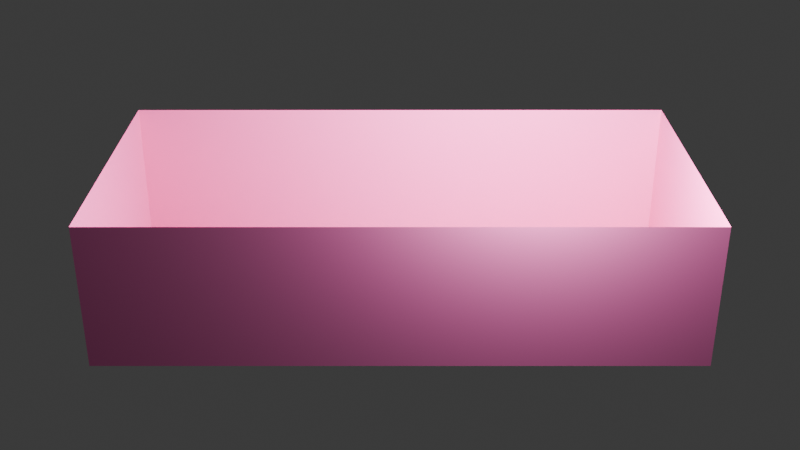 # Source: donuxbox.blend  (saved by Blender 4.2.66; exported with 4.5.12 LTS)
import bpy
from mathutils import Matrix  # noqa: F401  (used for matrix-valued properties, if any)

bpy.ops.wm.read_factory_settings(use_empty=True)
scene = bpy.context.scene
scene.name = 'Scene'

# ---- collections
col_collection = bpy.data.collections.new('Collection'); scene.collection.children.link(col_collection)

# ---- materials (node trees are filled in below, after node groups)
mat_material = bpy.data.materials.new('Material')
mat_material.alpha_threshold = 0.0
mat_material.use_transparent_shadow = False
mat_material.roughness = 0.5
mat_material.line_color = (0.0, 0.0, 0.0, 1.0)

# ---- material node trees
mat_material.use_nodes = True; mat_material.node_tree.nodes.clear()
_N = mat_material.node_tree.nodes; _L = mat_material.node_tree.links
n0 = _N.new('ShaderNodeOutputMaterial'); n0.name = 'Material Output'; n0.location = (300, 300)
n1 = _N.new('ShaderNodeBsdfPrincipled'); n1.name = 'Principled BSDF'; n1.location = (10, 300)
n1.inputs[0].default_value = (0.8001, 0.1639, 0.4437, 1.0)
n1.inputs[3].default_value = 1.45
_L.new(n1.outputs[0], n0.inputs[0])
n0.is_active_output = True

# ---- world
world_world = bpy.data.worlds.new('World'); scene.world = world_world
world_world.use_nodes = True; world_world.node_tree.nodes.clear()
_N = world_world.node_tree.nodes; _L = world_world.node_tree.links
n0 = _N.new('ShaderNodeOutputWorld'); n0.name = 'World Output'; n0.location = (300, 300)
n1 = _N.new('ShaderNodeBackground'); n1.name = 'Background'; n1.location = (10, 300)
n1.inputs[0].default_value = (0.05088, 0.05088, 0.05088, 1.0)
_L.new(n1.outputs[0], n0.inputs[0])
n0.is_active_output = True
world_world.color = (0.05088, 0.05088, 0.05088)
world_world.sun_shadow_jitter_overblur = 0.0

# ---- cameras
cam_camera = bpy.data.cameras.new('Camera')
cam_camera.clip_end = 100.0
cam_camera.ortho_scale = 7.314

# ---- lights
light_light = bpy.data.lights.new('Light', 'POINT')
light_light.energy = 1000.0
light_light.shadow_soft_size = 0.1

# ---- meshes
me_cube = bpy.data.meshes.new('Cube')
me_cube.from_pydata([(1.0, 1.0, 1.0), (1.0, 1.0, -1.0), (1.0, -1.0, 1.0), (1.0, -1.0, -1.0), (-1.0, 1.0, 1.0), (-1.0, 1.0, -1.0), (-1.0, -1.0, 1.0), (-1.0, -1.0, -1.0)], [], [(3, 2, 6, 7), (7, 6, 4, 5), (5, 1, 3, 7), (1, 0, 2, 3), (5, 4, 0, 1)])
_uv = me_cube.uv_layers.new(name='UVMap')
_uv.uv.foreach_set('vector', [0.375, 0.75, 0.625, 0.75, 0.625, 1.0, 0.375, 1.0, 0.375, 0.0, 0.625, 0.0, 0.625, 0.25, 0.375, 0.25, 0.125, 0.5, 0.375, 0.5, 0.375, 0.75, 0.125, 0.75, 0.375, 0.5, 0.625, 0.5, 0.625, 0.75, 0.375, 0.75, 0.375, 0.25, 0.625, 0.25, 0.625, 0.5, 0.375, 0.5])
me_cube.materials.append(mat_material)
me_cube.use_mirror_vertex_groups = False
me_cube.update()

# ---- objects
ob_donut_box = bpy.data.objects.new('donut box', me_cube)
ob_light = bpy.data.objects.new('Light', light_light)
ob_camera = bpy.data.objects.new('Camera', cam_camera)

# ---- transforms, parenting, visibility, modifiers, constraints
ob_donut_box.location = (0.0, 0.0, 0.5)
ob_donut_box.scale = (2.0, 1.0, 0.5)
ob_donut_box.lock_rotations_4d = False
ob_donut_box.empty_display_type = 'ARROWS'
ob_donut_box.lineart.crease_threshold = 0.0
ob_light.location = (0.8559, -1.063, 1.825)
ob_light.rotation_euler = (0.6503, 0.05522, 1.866)
ob_light.lock_rotations_4d = False
ob_light.empty_display_type = 'ARROWS'
ob_light.color = (0.0, 0.0, 0.0, 0.0)
ob_light.lineart.crease_threshold = 0.0
ob_camera.location = (0.0, -7.0, 4.0)
ob_camera.rotation_euler = (1.109, 0.0, 0.0)
ob_camera.lock_rotations_4d = False
ob_camera.empty_display_type = 'ARROWS'
ob_camera.color = (0.0, 0.0, 0.0, 0.0)
ob_camera.display_type = 'WIRE'
ob_camera.lineart.crease_threshold = 0.0

# ---- collection membership
col_collection.objects.link(ob_donut_box)
col_collection.objects.link(ob_light)
col_collection.objects.link(ob_camera)

# ---- scene / render settings (as saved in the file)
scene.camera = ob_camera
scene.frame_start = 1; scene.frame_end = 250; scene.frame_set(1)
scene.render.engine = 'BLENDER_EEVEE_NEXT'
scene.render.film_transparent = True
bpy.context.view_layer.update()
